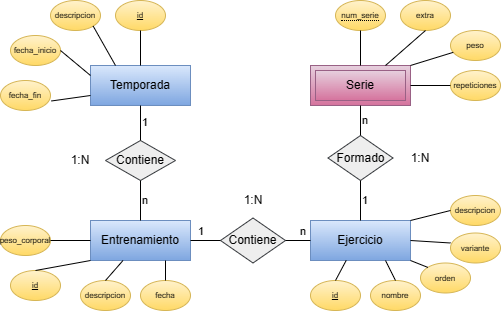

The diagram above was exported from draw.io. Its source (the exported page's mxGraphModel, read from the mxfile embedded in the PNG):
<mxGraphModel dx="567" dy="353" grid="1" gridSize="10" guides="1" tooltips="1" connect="1" arrows="1" fold="1" page="1" pageScale="1" pageWidth="850" pageHeight="1100" math="0" shadow="0" extFonts="Permanent Marker^https://fonts.googleapis.com/css?family=Permanent+Marker">
  <root>
    <mxCell id="0" />
    <mxCell id="1" parent="0" />
    <mxCell id="gESSnOtXjTgyWCcL0C-q-4" value="Serie" style="shape=ext;margin=3;double=1;whiteSpace=wrap;html=1;align=center;fillColor=#e6d0de;strokeColor=#996185;gradientColor=#d5739d;" parent="1" vertex="1">
      <mxGeometry x="440" y="245" width="100" height="40" as="geometry" />
    </mxCell>
    <mxCell id="gESSnOtXjTgyWCcL0C-q-5" value="Ejercicio" style="whiteSpace=wrap;html=1;align=center;fillColor=#dae8fc;strokeColor=#6c8ebf;gradientColor=#7ea6e0;" parent="1" vertex="1">
      <mxGeometry x="440" y="400" width="100" height="40" as="geometry" />
    </mxCell>
    <mxCell id="gESSnOtXjTgyWCcL0C-q-6" value="Entrenamiento" style="whiteSpace=wrap;html=1;align=center;fillColor=#dae8fc;strokeColor=#6c8ebf;gradientColor=#7ea6e0;" parent="1" vertex="1">
      <mxGeometry x="220" y="400" width="100" height="40" as="geometry" />
    </mxCell>
    <mxCell id="gESSnOtXjTgyWCcL0C-q-7" value="Temporada" style="whiteSpace=wrap;html=1;align=center;labelBackgroundColor=none;fillColor=#dae8fc;strokeColor=#6c8ebf;gradientColor=#7ea6e0;" parent="1" vertex="1">
      <mxGeometry x="220" y="245" width="100" height="40" as="geometry" />
    </mxCell>
    <mxCell id="gESSnOtXjTgyWCcL0C-q-9" value="Contiene" style="shape=rhombus;perimeter=rhombusPerimeter;whiteSpace=wrap;html=1;align=center;fillColor=#eeeeee;strokeColor=#36393d;" parent="1" vertex="1">
      <mxGeometry x="235" y="320" width="70" height="40" as="geometry" />
    </mxCell>
    <mxCell id="gESSnOtXjTgyWCcL0C-q-10" value="Contiene" style="shape=rhombus;perimeter=rhombusPerimeter;whiteSpace=wrap;html=1;align=center;fillColor=#eeeeee;strokeColor=#36393d;" parent="1" vertex="1">
      <mxGeometry x="350" y="397.5" width="65" height="45" as="geometry" />
    </mxCell>
    <mxCell id="gESSnOtXjTgyWCcL0C-q-11" value="Formado&lt;br&gt;" style="shape=rhombus;perimeter=rhombusPerimeter;whiteSpace=wrap;html=1;align=center;fillColor=#eeeeee;strokeColor=#36393d;" parent="1" vertex="1">
      <mxGeometry x="457.5" y="315" width="65" height="45" as="geometry" />
    </mxCell>
    <mxCell id="gESSnOtXjTgyWCcL0C-q-17" value="n" style="endArrow=none;html=1;entryX=0.5;entryY=1;entryDx=0;entryDy=0;exitX=0.5;exitY=0;exitDx=0;exitDy=0;labelPosition=right;verticalLabelPosition=middle;align=left;verticalAlign=middle;" parent="1" source="gESSnOtXjTgyWCcL0C-q-6" target="gESSnOtXjTgyWCcL0C-q-9" edge="1">
      <mxGeometry width="50" height="50" relative="1" as="geometry">
        <mxPoint x="250" y="240" as="sourcePoint" />
        <mxPoint x="170" y="190" as="targetPoint" />
      </mxGeometry>
    </mxCell>
    <mxCell id="gESSnOtXjTgyWCcL0C-q-20" value="1:N" style="text;html=1;strokeColor=none;fillColor=none;align=center;verticalAlign=middle;whiteSpace=wrap;rounded=0;" parent="1" vertex="1">
      <mxGeometry x="190" y="330" width="40" height="20" as="geometry" />
    </mxCell>
    <mxCell id="gESSnOtXjTgyWCcL0C-q-25" value="1:N" style="text;html=1;strokeColor=none;fillColor=none;align=center;verticalAlign=middle;whiteSpace=wrap;rounded=0;" parent="1" vertex="1">
      <mxGeometry x="362.5" y="370" width="40" height="20" as="geometry" />
    </mxCell>
    <mxCell id="gESSnOtXjTgyWCcL0C-q-26" value="1:N" style="text;html=1;strokeColor=none;fillColor=none;align=center;verticalAlign=middle;whiteSpace=wrap;rounded=0;" parent="1" vertex="1">
      <mxGeometry x="530" y="327.5" width="40" height="20" as="geometry" />
    </mxCell>
    <mxCell id="gESSnOtXjTgyWCcL0C-q-38" value="n" style="endArrow=none;html=1;exitX=1;exitY=0.5;exitDx=0;exitDy=0;entryX=0;entryY=0.5;entryDx=0;entryDy=0;labelPosition=right;verticalLabelPosition=top;align=left;verticalAlign=bottom;" parent="1" source="gESSnOtXjTgyWCcL0C-q-10" target="gESSnOtXjTgyWCcL0C-q-5" edge="1">
      <mxGeometry width="50" height="50" relative="1" as="geometry">
        <mxPoint x="400" y="390" as="sourcePoint" />
        <mxPoint x="450" y="340" as="targetPoint" />
      </mxGeometry>
    </mxCell>
    <mxCell id="gESSnOtXjTgyWCcL0C-q-39" value="1" style="endArrow=none;html=1;rounded=0;entryX=0;entryY=0.5;entryDx=0;entryDy=0;exitX=1;exitY=0.5;exitDx=0;exitDy=0;labelPosition=left;verticalLabelPosition=top;align=right;verticalAlign=bottom;" parent="1" source="gESSnOtXjTgyWCcL0C-q-6" target="gESSnOtXjTgyWCcL0C-q-10" edge="1">
      <mxGeometry relative="1" as="geometry">
        <mxPoint x="340" y="360" as="sourcePoint" />
        <mxPoint x="500" y="360" as="targetPoint" />
      </mxGeometry>
    </mxCell>
    <mxCell id="gESSnOtXjTgyWCcL0C-q-41" value="1" style="endArrow=none;html=1;rounded=0;align=left;exitX=0.5;exitY=0;exitDx=0;exitDy=0;entryX=0.5;entryY=1;entryDx=0;entryDy=0;" parent="1" source="gESSnOtXjTgyWCcL0C-q-5" target="gESSnOtXjTgyWCcL0C-q-11" edge="1">
      <mxGeometry relative="1" as="geometry">
        <mxPoint x="340" y="360" as="sourcePoint" />
        <mxPoint x="500" y="360" as="targetPoint" />
      </mxGeometry>
    </mxCell>
    <mxCell id="gESSnOtXjTgyWCcL0C-q-42" value="n" style="endArrow=none;html=1;rounded=0;align=left;entryX=0.5;entryY=0;entryDx=0;entryDy=0;exitX=0.5;exitY=1;exitDx=0;exitDy=0;" parent="1" source="gESSnOtXjTgyWCcL0C-q-4" target="gESSnOtXjTgyWCcL0C-q-11" edge="1">
      <mxGeometry relative="1" as="geometry">
        <mxPoint x="340" y="290" as="sourcePoint" />
        <mxPoint x="500" y="290" as="targetPoint" />
      </mxGeometry>
    </mxCell>
    <mxCell id="gESSnOtXjTgyWCcL0C-q-43" value="id" style="ellipse;whiteSpace=wrap;html=1;align=center;fontStyle=4;fontSize=8;gradientColor=#ffd966;fillColor=#fff2cc;strokeColor=#d6b656;" parent="1" vertex="1">
      <mxGeometry x="245" y="180" width="50" height="30" as="geometry" />
    </mxCell>
    <mxCell id="gESSnOtXjTgyWCcL0C-q-44" value="id" style="ellipse;whiteSpace=wrap;html=1;align=center;fontStyle=4;fontSize=8;gradientColor=#ffd966;fillColor=#fff2cc;strokeColor=#d6b656;" parent="1" vertex="1">
      <mxGeometry x="140" y="450" width="50" height="30" as="geometry" />
    </mxCell>
    <mxCell id="gESSnOtXjTgyWCcL0C-q-45" value="id" style="ellipse;whiteSpace=wrap;html=1;align=center;fontStyle=4;fontSize=8;gradientColor=#ffd966;fillColor=#fff2cc;strokeColor=#d6b656;" parent="1" vertex="1">
      <mxGeometry x="440" y="460" width="50" height="30" as="geometry" />
    </mxCell>
    <mxCell id="gESSnOtXjTgyWCcL0C-q-49" value="&lt;span style=&quot;border-bottom: 1px dotted; font-size: 8px;&quot;&gt;num_serie&lt;br style=&quot;font-size: 8px;&quot;&gt;&lt;/span&gt;" style="ellipse;whiteSpace=wrap;html=1;align=center;fontSize=8;gradientColor=#ffd966;fillColor=#fff2cc;strokeColor=#d6b656;" parent="1" vertex="1">
      <mxGeometry x="465" y="180" width="50" height="30" as="geometry" />
    </mxCell>
    <mxCell id="gESSnOtXjTgyWCcL0C-q-51" value="descripcion" style="ellipse;whiteSpace=wrap;html=1;align=center;fontSize=8;fillColor=#fff2cc;strokeColor=#d6b656;gradientColor=#ffd966;" parent="1" vertex="1">
      <mxGeometry x="180" y="180" width="50" height="30" as="geometry" />
    </mxCell>
    <mxCell id="gESSnOtXjTgyWCcL0C-q-52" value="descripcion" style="ellipse;whiteSpace=wrap;html=1;align=center;fontSize=8;gradientColor=#ffd966;fillColor=#fff2cc;strokeColor=#d6b656;" parent="1" vertex="1">
      <mxGeometry x="210" y="460" width="50" height="30" as="geometry" />
    </mxCell>
    <mxCell id="gESSnOtXjTgyWCcL0C-q-53" value="descripcion" style="ellipse;whiteSpace=wrap;html=1;align=center;fontSize=8;gradientColor=#ffd966;fillColor=#fff2cc;strokeColor=#d6b656;" parent="1" vertex="1">
      <mxGeometry x="580" y="375" width="50" height="30" as="geometry" />
    </mxCell>
    <mxCell id="gESSnOtXjTgyWCcL0C-q-54" value="extra" style="ellipse;whiteSpace=wrap;html=1;align=center;fontSize=8;gradientColor=#ffd966;fillColor=#fff2cc;strokeColor=#d6b656;" parent="1" vertex="1">
      <mxGeometry x="530" y="180" width="50" height="30" as="geometry" />
    </mxCell>
    <mxCell id="gESSnOtXjTgyWCcL0C-q-55" value="fecha_fin" style="ellipse;whiteSpace=wrap;html=1;align=center;fontSize=8;gradientColor=#ffd966;fillColor=#fff2cc;strokeColor=#d6b656;" parent="1" vertex="1">
      <mxGeometry x="130" y="260" width="50" height="30" as="geometry" />
    </mxCell>
    <mxCell id="gESSnOtXjTgyWCcL0C-q-59" value="fecha_inicio" style="ellipse;whiteSpace=wrap;html=1;align=center;fontSize=8;fillColor=#fff2cc;strokeColor=#d6b656;gradientColor=#ffd966;" parent="1" vertex="1">
      <mxGeometry x="140" y="215" width="50" height="30" as="geometry" />
    </mxCell>
    <mxCell id="gESSnOtXjTgyWCcL0C-q-61" value="fecha" style="ellipse;whiteSpace=wrap;html=1;align=center;fontSize=8;gradientColor=#ffd966;fillColor=#fff2cc;strokeColor=#d6b656;" parent="1" vertex="1">
      <mxGeometry x="270" y="460" width="50" height="30" as="geometry" />
    </mxCell>
    <mxCell id="gESSnOtXjTgyWCcL0C-q-63" value="peso_corporal" style="ellipse;whiteSpace=wrap;html=1;align=center;fontSize=8;gradientColor=#ffd966;fillColor=#fff2cc;strokeColor=#d6b656;" parent="1" vertex="1">
      <mxGeometry x="130" y="405" width="50" height="30" as="geometry" />
    </mxCell>
    <mxCell id="gESSnOtXjTgyWCcL0C-q-64" value="peso" style="ellipse;whiteSpace=wrap;html=1;align=center;fontSize=8;gradientColor=#ffd966;fillColor=#fff2cc;strokeColor=#d6b656;" parent="1" vertex="1">
      <mxGeometry x="580" y="210" width="50" height="30" as="geometry" />
    </mxCell>
    <mxCell id="gESSnOtXjTgyWCcL0C-q-65" value="repeticiones&lt;span style=&quot;color: rgba(0 , 0 , 0 , 0) ; font-family: monospace ; font-size: 0px&quot;&gt;%3CmxGraphModel%3E%3Croot%3E%3CmxCell%20id%3D%220%22%2F%3E%3CmxCell%20id%3D%221%22%20parent%3D%220%22%2F%3E%3CmxCell%20id%3D%222%22%20value%3D%22fecha_fin%22%20style%3D%22ellipse%3BwhiteSpace%3Dwrap%3Bhtml%3D1%3Balign%3Dcenter%3BfontSize%3D8%3B%22%20vertex%3D%221%22%20parent%3D%221%22%3E%3CmxGeometry%20x%3D%2290%22%20y%3D%22260%22%20width%3D%2250%22%20height%3D%2230%22%20as%3D%22geometry%22%2F%3E%3C%2FmxCell%3E%3C%2Froot%3E%3C%2FmxGraphModel%3E&lt;/span&gt;" style="ellipse;html=1;align=center;fontSize=8;whiteSpace=wrap;gradientColor=#ffd966;fillColor=#fff2cc;strokeColor=#d6b656;" parent="1" vertex="1">
      <mxGeometry x="580" y="250" width="50" height="30" as="geometry" />
    </mxCell>
    <mxCell id="gESSnOtXjTgyWCcL0C-q-67" value="nombre" style="ellipse;whiteSpace=wrap;html=1;align=center;fontSize=8;gradientColor=#ffd966;fillColor=#fff2cc;strokeColor=#d6b656;" parent="1" vertex="1">
      <mxGeometry x="500" y="460" width="50" height="30" as="geometry" />
    </mxCell>
    <mxCell id="gESSnOtXjTgyWCcL0C-q-68" value="variante" style="ellipse;whiteSpace=wrap;html=1;align=center;fontSize=8;gradientColor=#ffd966;fillColor=#fff2cc;strokeColor=#d6b656;" parent="1" vertex="1">
      <mxGeometry x="580" y="412.5" width="50" height="30" as="geometry" />
    </mxCell>
    <mxCell id="gESSnOtXjTgyWCcL0C-q-69" value="orden" style="ellipse;whiteSpace=wrap;html=1;align=center;fontSize=8;gradientColor=#ffd966;fillColor=#fff2cc;strokeColor=#d6b656;" parent="1" vertex="1">
      <mxGeometry x="550" y="442.5" width="50" height="30" as="geometry" />
    </mxCell>
    <mxCell id="gESSnOtXjTgyWCcL0C-q-70" value="" style="endArrow=none;html=1;fontSize=8;align=left;exitX=0.5;exitY=0;exitDx=0;exitDy=0;entryX=0.357;entryY=0.998;entryDx=0;entryDy=0;entryPerimeter=0;" parent="1" source="gESSnOtXjTgyWCcL0C-q-45" target="gESSnOtXjTgyWCcL0C-q-5" edge="1">
      <mxGeometry width="50" height="50" relative="1" as="geometry">
        <mxPoint x="350" y="360" as="sourcePoint" />
        <mxPoint x="520" y="480" as="targetPoint" />
      </mxGeometry>
    </mxCell>
    <mxCell id="gESSnOtXjTgyWCcL0C-q-71" value="" style="endArrow=none;html=1;fontSize=8;align=left;exitX=0.5;exitY=0;exitDx=0;exitDy=0;entryX=0.75;entryY=1;entryDx=0;entryDy=0;" parent="1" source="gESSnOtXjTgyWCcL0C-q-67" target="gESSnOtXjTgyWCcL0C-q-5" edge="1">
      <mxGeometry width="50" height="50" relative="1" as="geometry">
        <mxPoint x="350" y="360" as="sourcePoint" />
        <mxPoint x="400" y="310" as="targetPoint" />
      </mxGeometry>
    </mxCell>
    <mxCell id="gESSnOtXjTgyWCcL0C-q-73" value="" style="endArrow=none;html=1;fontSize=8;align=left;entryX=0;entryY=0;entryDx=0;entryDy=0;exitX=1;exitY=1;exitDx=0;exitDy=0;" parent="1" source="gESSnOtXjTgyWCcL0C-q-5" target="gESSnOtXjTgyWCcL0C-q-69" edge="1">
      <mxGeometry width="50" height="50" relative="1" as="geometry">
        <mxPoint x="350" y="360" as="sourcePoint" />
        <mxPoint x="400" y="310" as="targetPoint" />
      </mxGeometry>
    </mxCell>
    <mxCell id="gESSnOtXjTgyWCcL0C-q-74" value="" style="endArrow=none;html=1;fontSize=8;align=left;entryX=0;entryY=0.333;entryDx=0;entryDy=0;entryPerimeter=0;exitX=1;exitY=0.5;exitDx=0;exitDy=0;" parent="1" source="gESSnOtXjTgyWCcL0C-q-5" target="gESSnOtXjTgyWCcL0C-q-68" edge="1">
      <mxGeometry width="50" height="50" relative="1" as="geometry">
        <mxPoint x="350" y="360" as="sourcePoint" />
        <mxPoint x="400" y="310" as="targetPoint" />
      </mxGeometry>
    </mxCell>
    <mxCell id="gESSnOtXjTgyWCcL0C-q-75" value="" style="endArrow=none;html=1;fontSize=8;align=left;entryX=0;entryY=0.5;entryDx=0;entryDy=0;exitX=1;exitY=0;exitDx=0;exitDy=0;" parent="1" source="gESSnOtXjTgyWCcL0C-q-5" target="gESSnOtXjTgyWCcL0C-q-53" edge="1">
      <mxGeometry width="50" height="50" relative="1" as="geometry">
        <mxPoint x="350" y="360" as="sourcePoint" />
        <mxPoint x="400" y="310" as="targetPoint" />
      </mxGeometry>
    </mxCell>
    <mxCell id="gESSnOtXjTgyWCcL0C-q-76" value="" style="endArrow=none;html=1;fontSize=8;align=left;entryX=0;entryY=0.5;entryDx=0;entryDy=0;exitX=1;exitY=0.5;exitDx=0;exitDy=0;" parent="1" source="gESSnOtXjTgyWCcL0C-q-4" target="gESSnOtXjTgyWCcL0C-q-65" edge="1">
      <mxGeometry width="50" height="50" relative="1" as="geometry">
        <mxPoint x="350" y="360" as="sourcePoint" />
        <mxPoint x="400" y="310" as="targetPoint" />
      </mxGeometry>
    </mxCell>
    <mxCell id="gESSnOtXjTgyWCcL0C-q-77" value="" style="endArrow=none;html=1;fontSize=8;align=left;exitX=1;exitY=0;exitDx=0;exitDy=0;" parent="1" source="gESSnOtXjTgyWCcL0C-q-4" target="gESSnOtXjTgyWCcL0C-q-64" edge="1">
      <mxGeometry width="50" height="50" relative="1" as="geometry">
        <mxPoint x="350" y="360" as="sourcePoint" />
        <mxPoint x="400" y="310" as="targetPoint" />
      </mxGeometry>
    </mxCell>
    <mxCell id="gESSnOtXjTgyWCcL0C-q-78" value="" style="endArrow=none;html=1;fontSize=8;align=left;entryX=0.5;entryY=1;entryDx=0;entryDy=0;exitX=0.75;exitY=0;exitDx=0;exitDy=0;" parent="1" source="gESSnOtXjTgyWCcL0C-q-4" target="gESSnOtXjTgyWCcL0C-q-54" edge="1">
      <mxGeometry width="50" height="50" relative="1" as="geometry">
        <mxPoint x="350" y="360" as="sourcePoint" />
        <mxPoint x="400" y="310" as="targetPoint" />
      </mxGeometry>
    </mxCell>
    <mxCell id="gESSnOtXjTgyWCcL0C-q-79" value="" style="endArrow=none;html=1;fontSize=8;align=left;entryX=0.5;entryY=1;entryDx=0;entryDy=0;exitX=0.5;exitY=0;exitDx=0;exitDy=0;" parent="1" source="gESSnOtXjTgyWCcL0C-q-4" target="gESSnOtXjTgyWCcL0C-q-49" edge="1">
      <mxGeometry width="50" height="50" relative="1" as="geometry">
        <mxPoint x="350" y="360" as="sourcePoint" />
        <mxPoint x="400" y="310" as="targetPoint" />
      </mxGeometry>
    </mxCell>
    <mxCell id="gESSnOtXjTgyWCcL0C-q-80" value="" style="endArrow=none;html=1;fontSize=8;align=left;exitX=0.5;exitY=0;exitDx=0;exitDy=0;entryX=0.75;entryY=1;entryDx=0;entryDy=0;" parent="1" source="gESSnOtXjTgyWCcL0C-q-61" target="gESSnOtXjTgyWCcL0C-q-6" edge="1">
      <mxGeometry width="50" height="50" relative="1" as="geometry">
        <mxPoint x="350" y="360" as="sourcePoint" />
        <mxPoint x="275" y="450" as="targetPoint" />
      </mxGeometry>
    </mxCell>
    <mxCell id="gESSnOtXjTgyWCcL0C-q-81" value="" style="endArrow=none;html=1;fontSize=8;align=left;exitX=0.5;exitY=0;exitDx=0;exitDy=0;" parent="1" source="gESSnOtXjTgyWCcL0C-q-52" target="gESSnOtXjTgyWCcL0C-q-6" edge="1">
      <mxGeometry width="50" height="50" relative="1" as="geometry">
        <mxPoint x="350" y="360" as="sourcePoint" />
        <mxPoint x="400" y="310" as="targetPoint" />
      </mxGeometry>
    </mxCell>
    <mxCell id="gESSnOtXjTgyWCcL0C-q-82" value="" style="endArrow=none;html=1;fontSize=8;align=left;exitX=0.5;exitY=0;exitDx=0;exitDy=0;entryX=0;entryY=1;entryDx=0;entryDy=0;" parent="1" source="gESSnOtXjTgyWCcL0C-q-44" target="gESSnOtXjTgyWCcL0C-q-6" edge="1">
      <mxGeometry width="50" height="50" relative="1" as="geometry">
        <mxPoint x="350" y="360" as="sourcePoint" />
        <mxPoint x="400" y="310" as="targetPoint" />
      </mxGeometry>
    </mxCell>
    <mxCell id="gESSnOtXjTgyWCcL0C-q-85" value="" style="endArrow=none;html=1;fontSize=8;align=left;exitX=1;exitY=0.5;exitDx=0;exitDy=0;entryX=0;entryY=0.5;entryDx=0;entryDy=0;" parent="1" source="gESSnOtXjTgyWCcL0C-q-63" target="gESSnOtXjTgyWCcL0C-q-6" edge="1">
      <mxGeometry width="50" height="50" relative="1" as="geometry">
        <mxPoint x="350" y="360" as="sourcePoint" />
        <mxPoint x="400" y="310" as="targetPoint" />
      </mxGeometry>
    </mxCell>
    <mxCell id="gESSnOtXjTgyWCcL0C-q-86" value="" style="endArrow=none;html=1;fontSize=8;align=left;exitX=1.017;exitY=0.683;exitDx=0;exitDy=0;exitPerimeter=0;entryX=0;entryY=0.75;entryDx=0;entryDy=0;" parent="1" source="gESSnOtXjTgyWCcL0C-q-55" target="gESSnOtXjTgyWCcL0C-q-7" edge="1">
      <mxGeometry width="50" height="50" relative="1" as="geometry">
        <mxPoint x="350" y="360" as="sourcePoint" />
        <mxPoint x="400" y="310" as="targetPoint" />
      </mxGeometry>
    </mxCell>
    <mxCell id="gESSnOtXjTgyWCcL0C-q-87" value="" style="endArrow=none;html=1;fontSize=8;align=left;exitX=1;exitY=0.5;exitDx=0;exitDy=0;entryX=0;entryY=0.25;entryDx=0;entryDy=0;" parent="1" source="gESSnOtXjTgyWCcL0C-q-59" target="gESSnOtXjTgyWCcL0C-q-7" edge="1">
      <mxGeometry width="50" height="50" relative="1" as="geometry">
        <mxPoint x="350" y="360" as="sourcePoint" />
        <mxPoint x="400" y="310" as="targetPoint" />
      </mxGeometry>
    </mxCell>
    <mxCell id="gESSnOtXjTgyWCcL0C-q-88" value="" style="endArrow=none;html=1;fontSize=8;align=left;exitX=1;exitY=1;exitDx=0;exitDy=0;entryX=0.25;entryY=0;entryDx=0;entryDy=0;" parent="1" source="gESSnOtXjTgyWCcL0C-q-51" target="gESSnOtXjTgyWCcL0C-q-7" edge="1">
      <mxGeometry width="50" height="50" relative="1" as="geometry">
        <mxPoint x="350" y="360" as="sourcePoint" />
        <mxPoint x="400" y="310" as="targetPoint" />
      </mxGeometry>
    </mxCell>
    <mxCell id="gESSnOtXjTgyWCcL0C-q-89" value="" style="endArrow=none;html=1;fontSize=8;align=left;entryX=0.5;entryY=1;entryDx=0;entryDy=0;exitX=0.5;exitY=0;exitDx=0;exitDy=0;" parent="1" source="gESSnOtXjTgyWCcL0C-q-7" target="gESSnOtXjTgyWCcL0C-q-43" edge="1">
      <mxGeometry width="50" height="50" relative="1" as="geometry">
        <mxPoint x="350" y="360" as="sourcePoint" />
        <mxPoint x="400" y="310" as="targetPoint" />
      </mxGeometry>
    </mxCell>
    <mxCell id="ckjXbsQo8-QIKrpRjIPc-3" value="1" style="endArrow=none;html=1;entryX=0.5;entryY=1;entryDx=0;entryDy=0;exitX=0.5;exitY=0;exitDx=0;exitDy=0;labelPosition=right;verticalLabelPosition=middle;align=left;verticalAlign=middle;" edge="1" parent="1" source="gESSnOtXjTgyWCcL0C-q-9" target="gESSnOtXjTgyWCcL0C-q-7">
      <mxGeometry width="50" height="50" relative="1" as="geometry">
        <mxPoint x="400" y="400" as="sourcePoint" />
        <mxPoint x="450" y="350" as="targetPoint" />
      </mxGeometry>
    </mxCell>
  </root>
</mxGraphModel>